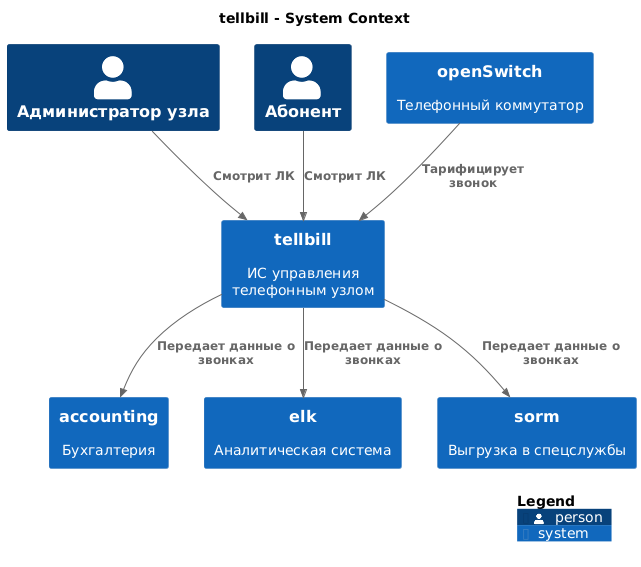

The diagram above was rendered by PlantUML. Its source (embedded in the PNG):
@startuml
set separator none
title tellbill - System Context

top to bottom direction

!include <C4/C4>
!include <C4/C4_Context>

Person(Администраторузла, "Администратор узла", $descr="", $tags="", $link="")
Person(Абонент, "Абонент", $descr="", $tags="", $link="")
System(openSwitch, "openSwitch", $descr="Телефонный коммутатор", $tags="", $link="")
System(accounting, "accounting", $descr="Бухгалтерия", $tags="", $link="")
System(elk, "elk", $descr="Аналитическая система", $tags="", $link="")
System(sorm, "sorm", $descr="Выгрузка в спецслужбы", $tags="", $link="")
System(tellbill, "tellbill", $descr="ИС управления телефонным узлом", $tags="", $link="")

Rel(tellbill, elk, "Передает данные о звонках", $techn="", $tags="", $link="")
Rel(tellbill, sorm, "Передает данные о звонках", $techn="", $tags="", $link="")
Rel(tellbill, accounting, "Передает данные о звонках", $techn="", $tags="", $link="")
Rel(openSwitch, tellbill, "Тарифицирует звонок", $techn="", $tags="", $link="")
Rel(Абонент, tellbill, "Смотрит ЛК", $techn="", $tags="", $link="")
Rel(Администраторузла, tellbill, "Смотрит ЛК", $techn="", $tags="", $link="")

SHOW_LEGEND(true)
@enduml